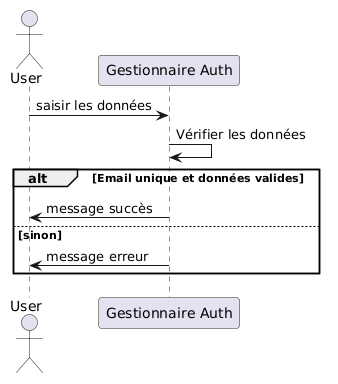

The diagram above was rendered by PlantUML. Its source (embedded in the PNG):
@startuml
actor User as user
participant "Gestionnaire Auth" as authManager

user -> authManager : saisir les données
authManager -> authManager : Vérifier les données

alt Email unique et données valides
    authManager -> user : message succès
else sinon
    authManager -> user : message erreur
end
@enduml